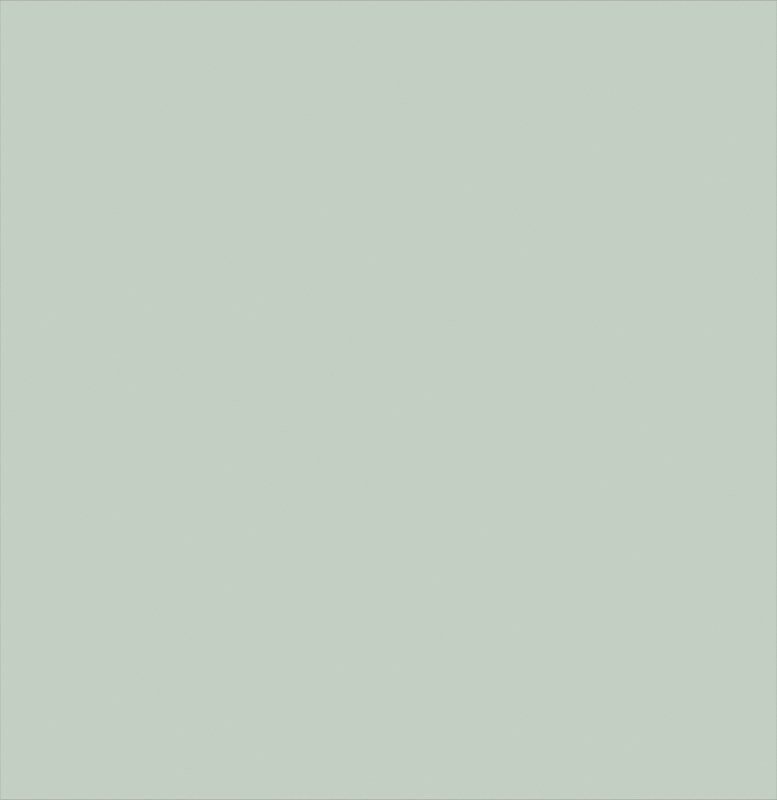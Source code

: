 # Source: india_hero.blend  (saved by Blender 5.1.30; exported with 4.5.12 LTS)
import bpy
from mathutils import Matrix  # noqa: F401  (used for matrix-valued properties, if any)

bpy.ops.wm.read_factory_settings(use_empty=True)
scene = bpy.context.scene
scene.name = 'Scene'

# ---- collections
col_collection = bpy.data.collections.new('Collection'); scene.collection.children.link(col_collection)

# ---- images (referenced by path relative to the original .blend; pixels are not part of the script)
import os
ASSET_DIR = os.environ.get("B2B_ASSET_DIR", "")  # directory of the original .blend (textures are referenced by path, not embedded)
HERE = os.path.dirname(os.path.abspath(__file__))  # packed textures are extracted next to this script under _unpacked/

def load_image(name, relpath, width, height, colorspace="sRGB"):
    """Load a texture the original file referenced (path relative to the .blend, or extracted next to this script)."""
    p = next((c for c in (os.path.join(HERE, relpath), os.path.join(ASSET_DIR, relpath)) if relpath and os.path.exists(c)), "")
    if p:
        img = bpy.data.images.load(p, check_existing=True)
        img.name = name
    else:  # same state as the original file: an image datablock whose file is absent (Cycles renders it pink)
        img = bpy.data.images.new(name, width, height)
        img.source = "FILE"
        img.filepath = "//" + (relpath or name)
    img.colorspace_settings.name = colorspace
    return img
img_heightfield_aea_tif = load_image('heightfield_aea.tif', 'heightfield_aea.tif', 1024, 1024, 'Non-Color')
img_oceanmask_aea_png = load_image('oceanmask_aea.png', 'oceanmask_aea.png', 1024, 1024, 'Non-Color')
img_inlandlake_aea_png = load_image('inlandlake_aea.png', 'inlandlake_aea.png', 1024, 1024, 'Non-Color')
img_river_aea_png = load_image('river_aea.png', 'river_aea.png', 1024, 1024, 'Non-Color')

# ---- materials (node trees are filled in below, after node groups)
mat_material_001 = bpy.data.materials.new('Material.001')
mat_material_001.displacement_method = 'DISPLACEMENT'

# ---- material node trees
mat_material_001.use_nodes = True; mat_material_001.node_tree.nodes.clear()
_N = mat_material_001.node_tree.nodes; _L = mat_material_001.node_tree.links
n0 = _N.new('ShaderNodeBsdfPrincipled'); n0.name = 'Principled BSDF'; n0.location = (1062, 21)
n0.inputs[2].default_value = 1.0
n1 = _N.new('ShaderNodeOutputMaterial'); n1.name = 'Material Output'; n1.location = (1388, 134)
n2 = _N.new('ShaderNodeTexImage'); n2.name = 'Image Texture'; n2.location = (-472, -368)
n2.image = img_heightfield_aea_tif
n3 = _N.new('ShaderNodeDisplacement'); n3.name = 'Displacement'; n3.location = (-91, -85)
n3.inputs[1].default_value = 0.0
n3.inputs[2].default_value = 8e-06
n4 = _N.new('ShaderNodeTexImage'); n4.name = 'Image Texture.001'; n4.location = (135, 1)
n4.width = 262
n4.image = img_oceanmask_aea_png
n4.interpolation = 'Closest'
n5 = _N.new('ShaderNodeMapRange'); n5.name = 'Map Range'; n5.location = (-94, -266)
n5.label = 'Land'
n5.inputs[2].default_value = 6000.0
n6 = _N.new('ShaderNodeMapRange'); n6.name = 'Map Range.001'; n6.location = (-97, -524)
n6.label = 'Sea'
n6.inputs[1].default_value = -3000.0
n6.inputs[2].default_value = 0.0
n6.inputs[3].default_value = 1.0
n6.inputs[4].default_value = 0.0
n7 = _N.new('ShaderNodeValToRGB'); n7.name = 'Color Ramp'; n7.location = (144, -523)
n7.color_ramp.interpolation = 'EASE'
while len(n7.color_ramp.elements) > 1: n7.color_ramp.elements.remove(n7.color_ramp.elements[-1])
n7.color_ramp.elements[0].position = 0.0; n7.color_ramp.elements[0].color = (0.5647, 0.7758, 0.7605, 1.0)
_e = n7.color_ramp.elements.new(0.15); _e.color = (0.314, 0.5583, 0.5776, 1.0)
_e = n7.color_ramp.elements.new(0.4); _e.color = (0.1274, 0.3278, 0.3712, 1.0)
_e = n7.color_ramp.elements.new(1.0); _e.color = (0.0648, 0.2051, 0.2542, 1.0)
n8 = _N.new('ShaderNodeValToRGB'); n8.name = 'Color Ramp.001'; n8.location = (146, -289)
n8.color_ramp.interpolation = 'EASE'
while len(n8.color_ramp.elements) > 1: n8.color_ramp.elements.remove(n8.color_ramp.elements[-1])
n8.color_ramp.elements[0].position = 0.0; n8.color_ramp.elements[0].color = (0.8148, 0.6939, 0.5271, 1.0)
_e = n8.color_ramp.elements.new(0.083); _e.color = (0.6795, 0.4125, 0.2705, 1.0)
_e = n8.color_ramp.elements.new(0.25); _e.color = (0.6172, 0.314, 0.2159, 1.0)
_e = n8.color_ramp.elements.new(0.5); _e.color = (0.5841, 0.4179, 0.3095, 1.0)
_e = n8.color_ramp.elements.new(0.75); _e.color = (0.807, 0.7379, 0.6445, 1.0)
_e = n8.color_ramp.elements.new(1.0); _e.color = (0.9216, 0.8796, 0.807, 1.0)
n9 = _N.new('ShaderNodeMix'); n9.name = 'Mix'; n9.location = (872, -1)
n9.data_type = 'RGBA'
n10 = _N.new('ShaderNodeTexImage'); n10.name = 'Image Texture.002'; n10.location = (135, 295)
n10.width = 262
n10.image = img_inlandlake_aea_png
n10.interpolation = 'Closest'
n11 = _N.new('ShaderNodeTexImage'); n11.name = 'Image Texture.003'; n11.location = (135, -751)
n11.width = 262
n11.image = img_river_aea_png
n11.interpolation = 'Closest'
n12 = _N.new('ShaderNodeRGB'); n12.name = 'Color'; n12.location = (606, -422)
n12.outputs[0].default_value = (0.314, 0.5583, 0.5776, 1.0)
n13 = _N.new('ShaderNodeMix'); n13.name = 'Mix.001'; n13.location = (532, -146)
n13.label = 'Lake'
n13.data_type = 'RGBA'
n14 = _N.new('ShaderNodeMix'); n14.name = 'Mix.002'; n14.location = (698, -146)
n14.label = 'River'
n14.data_type = 'RGBA'
_L.new(n0.outputs[0], n1.inputs[0])
_L.new(n2.outputs[0], n3.inputs[0])
_L.new(n3.outputs[0], n1.inputs[2])
_L.new(n2.outputs[0], n5.inputs[0])
_L.new(n2.outputs[0], n6.inputs[0])
_L.new(n5.outputs[0], n8.inputs[0])
_L.new(n6.outputs[0], n7.inputs[0])
_L.new(n7.outputs[0], n9.inputs[7])
_L.new(n9.outputs[2], n0.inputs[0])
_L.new(n4.outputs[0], n9.inputs[0])
_L.new(n14.outputs[2], n9.inputs[6])
_L.new(n10.outputs[0], n13.inputs[0])
_L.new(n11.outputs[0], n14.inputs[0])
_L.new(n12.outputs[0], n13.inputs[7])
_L.new(n12.outputs[0], n14.inputs[7])
_L.new(n13.outputs[2], n14.inputs[6])
_L.new(n8.outputs[0], n13.inputs[6])
n1.is_active_output = True

# ---- world
world_world = bpy.data.worlds.new('World'); scene.world = world_world
world_world.use_nodes = True; world_world.node_tree.nodes.clear()
_N = world_world.node_tree.nodes; _L = world_world.node_tree.links
n0 = _N.new('ShaderNodeOutputWorld'); n0.name = 'World Output'; n0.location = (200, 100)
n1 = _N.new('ShaderNodeBackground'); n1.name = 'Background'; n1.location = (-200, 100)
n1.inputs[0].default_value = (0.8879, 0.7991, 0.6654, 1.0)
n1.inputs[1].default_value = 0.3
_L.new(n1.outputs[0], n0.inputs[0])
n0.is_active_output = True
world_world.color = (0.05088, 0.05088, 0.05088)
world_world.sun_shadow_jitter_overblur = 0.0

# ---- cameras
cam_camera = bpy.data.cameras.new('Camera')
cam_camera.type = 'ORTHO'
cam_camera.clip_end = 100.0
cam_camera.ortho_scale = 2.06

# ---- lights
light_light = bpy.data.lights.new('Light', 'SUN')
light_light.angle = 0.08727
light_light.energy = 3.0
light_light.shadow_soft_size = 0.1
light_light.shadow_cascade_max_distance = 1000.0

# ---- meshes
me_plane = bpy.data.meshes.new('Plane')
me_plane.from_pydata([(-1.0, -1.029, 0.0), (1.0, -1.029, 0.0), (-1.0, 1.029, 0.0), (1.0, 1.029, 0.0)], [], [(0, 1, 3, 2)])
_uv = me_plane.uv_layers.new(name='UVMap')
_uv.uv.foreach_set('vector', [0.0, 0.0, 1.0, 0.0, 1.0, 1.0, 0.0, 1.0])
me_plane.materials.append(mat_material_001)
me_plane.update()

# ---- objects
ob_light = bpy.data.objects.new('Light', light_light)
ob_camera = bpy.data.objects.new('Camera', cam_camera)
ob_plane = bpy.data.objects.new('Plane', me_plane)

# ---- transforms, parenting, visibility, modifiers, constraints
ob_light.location = (4.076, 1.005, 5.904)
ob_light.rotation_euler = (0.7679, 0.0, -0.7854)
ob_light.lock_rotations_4d = False
ob_light.empty_display_type = 'ARROWS'
ob_light.color = (0.0, 0.0, 0.0, 0.0)
ob_light.lineart.crease_threshold = 0.0
ob_camera.location = (0.0, 0.0, 5.0)
ob_camera.lock_rotations_4d = False
ob_camera.empty_display_type = 'ARROWS'
ob_camera.color = (0.0, 0.0, 0.0, 0.0)
ob_camera.display_type = 'WIRE'
ob_camera.lineart.crease_threshold = 0.0
ob_plane.location = (0.0, 0.0, 0.0)
_m = ob_plane.modifiers.new('Subdivision', 'SUBSURF')
_m.subdivision_type = 'SIMPLE'

# ---- collection membership
col_collection.objects.link(ob_light)
col_collection.objects.link(ob_camera)
col_collection.objects.link(ob_plane)

# ---- scene / render settings (as saved in the file)
scene.camera = ob_camera
scene.frame_start = 1; scene.frame_end = 250; scene.frame_set(1)
scene.render.engine = 'CYCLES'
scene.render.resolution_x = 7680
scene.render.resolution_y = 7906
scene.render.bake_bias = 0.0
scene.render.bake_samples = 0
scene.cycles.sampling_pattern = 'TABULATED_SOBOL'
scene.eevee.use_volume_custom_range = False
scene.view_settings.view_transform = 'Standard'
bpy.context.view_layer.update()
